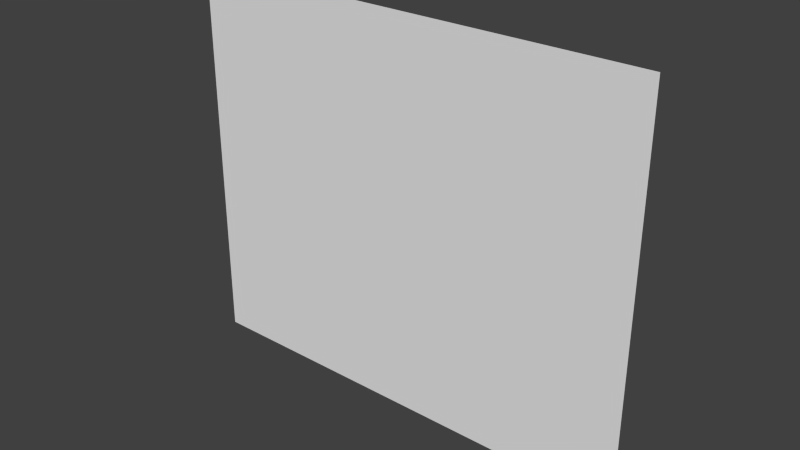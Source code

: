 # Source: fgrass.blend  (saved by Blender 2.70.0; exported with 4.5.12 LTS)
import bpy
from mathutils import Matrix  # noqa: F401  (used for matrix-valued properties, if any)

bpy.ops.wm.read_factory_settings(use_empty=True)
scene = bpy.context.scene
scene.name = 'Scene'

# ---- collections
col_collection_1 = bpy.data.collections.new('Collection 1'); scene.collection.children.link(col_collection_1)

# ---- materials (node trees are filled in below, after node groups)
mat_fgrass = bpy.data.materials.new('fgrass')
mat_fgrass.alpha_threshold = 0.0
mat_fgrass.use_transparent_shadow = False
mat_fgrass.roughness = 0.5
mat_fgrass.line_color = (0.0, 0.0, 0.0, 1.0)

# ---- material node trees

# ---- world
world_world = bpy.data.worlds.new('World'); scene.world = world_world
world_world.color = (0.05088, 0.05088, 0.05088)
world_world.use_sun_shadow = False
world_world.sun_shadow_jitter_overblur = 0.0
world_world.cycles.sampling_method = 'MANUAL'
world_world.cycles.sample_map_resolution = 256

# ---- meshes
me_fgrass = bpy.data.meshes.new('fgrass')
me_fgrass.from_pydata([(-0.5, -2.98e-08, 0.002996), (0.5, -2.98e-08, 0.002996), (-0.5, 2.98e-08, 0.8377), (0.5, 2.98e-08, 0.8377)], [], [(0, 1, 3, 2)])
_uv = me_fgrass.uv_layers.new(name='UVMap')
_uv.uv.foreach_set('vector', [0.0501, 0.1001, 0.9843, 0.1001, 0.9843, 0.8686, 0.0501, 0.8687])
me_fgrass.materials.append(mat_fgrass)
me_fgrass.use_remesh_preserve_volume = False
me_fgrass.use_remesh_preserve_attributes = False
me_fgrass.use_mirror_vertex_groups = False
me_fgrass.update()

# ---- objects
ob_fgrass = bpy.data.objects.new('fgrass', me_fgrass)

# ---- transforms, parenting, visibility, modifiers, constraints
ob_fgrass.location = (0.0, 0.0, 0.0)
ob_fgrass.lineart.crease_threshold = 0.0

# ---- collection membership
col_collection_1.objects.link(ob_fgrass)

# ---- scene / render settings (as saved in the file)
scene.frame_start = 1; scene.frame_end = 250; scene.frame_set(1)
scene.render.engine = 'BLENDER_EEVEE_NEXT'
scene.render.resolution_percentage = 50
scene.render.dither_intensity = 0.0
scene.cycles.use_denoising = False
scene.cycles.samples = 10
scene.cycles.sampling_pattern = 'TABULATED_SOBOL'
scene.cycles.light_sampling_threshold = 0.0
scene.cycles.use_adaptive_sampling = False
scene.cycles.use_light_tree = False
scene.cycles.blur_glossy = 0.0
scene.cycles.volume_bounces = 1
scene.cycles.pixel_filter_type = 'GAUSSIAN'
scene.cycles.sample_clamp_indirect = 0.0
scene.view_settings.view_transform = 'Standard'
bpy.context.view_layer.update()

# ---- added for rendering (the .blend has no active camera and no usable light): camera, sun
cam_auto = bpy.data.cameras.new('AutoCamera')
cam_auto.lens = 50.0
cam_auto.sensor_width = 36.0
cam_auto.clip_end = 1000.0
ob_auto_camera = bpy.data.objects.new('AutoCamera', cam_auto)
scene.collection.objects.link(ob_auto_camera)
ob_auto_camera.location = (1.2052, -1.44625, 1.38453)
ob_auto_camera.rotation_euler = (1.09748, -7.21219e-08, 0.694738)
scene.camera = ob_auto_camera
light_auto_sun = bpy.data.lights.new('AutoSun', 'SUN')
light_auto_sun.energy = 3.0
light_auto_sun.angle = 0.0523599
ob_auto_sun = bpy.data.objects.new('AutoSun', light_auto_sun)
scene.collection.objects.link(ob_auto_sun)
ob_auto_sun.rotation_euler = (0.872665, 0.174533, 0.523599)
bpy.context.view_layer.update()
